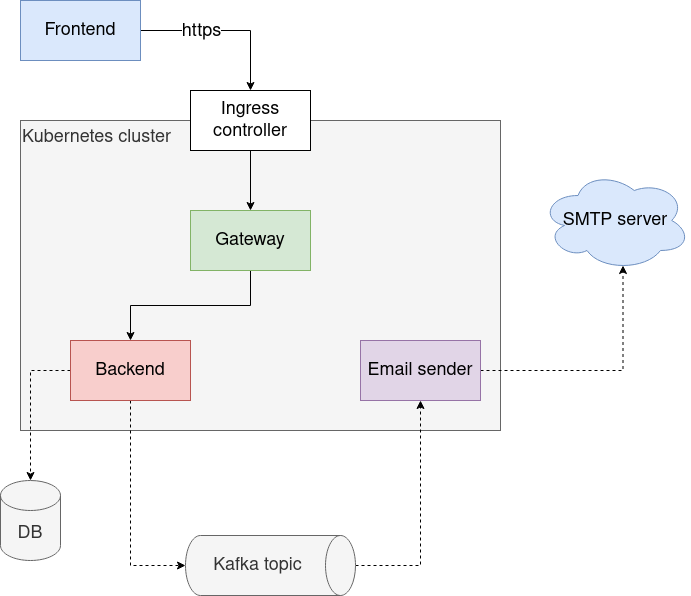

The diagram above was exported from draw.io. Its source (the exported page's mxGraphModel, read from the mxfile embedded in the PNG):
<mxGraphModel dx="1422" dy="743" grid="1" gridSize="10" guides="1" tooltips="1" connect="1" arrows="1" fold="1" page="1" pageScale="1" pageWidth="827" pageHeight="1169" math="0" shadow="0">
  <root>
    <mxCell id="0" />
    <mxCell id="1" parent="0" />
    <mxCell id="suKrXPUa7lFZ5bk5z25j-6" value="Kubernetes cluster" style="rounded=0;whiteSpace=wrap;html=1;fontSize=18;align=left;verticalAlign=top;fillColor=#f5f5f5;strokeColor=#666666;fontColor=#333333;" vertex="1" parent="1">
      <mxGeometry x="110" y="150" width="480" height="310" as="geometry" />
    </mxCell>
    <mxCell id="suKrXPUa7lFZ5bk5z25j-5" style="edgeStyle=orthogonalEdgeStyle;rounded=0;orthogonalLoop=1;jettySize=auto;html=1;entryX=0.5;entryY=0;entryDx=0;entryDy=0;fontSize=18;" edge="1" parent="1" source="suKrXPUa7lFZ5bk5z25j-3" target="suKrXPUa7lFZ5bk5z25j-4">
      <mxGeometry relative="1" as="geometry" />
    </mxCell>
    <mxCell id="suKrXPUa7lFZ5bk5z25j-3" value="Gateway" style="rounded=0;whiteSpace=wrap;html=1;fontSize=18;align=center;verticalAlign=middle;fillColor=#d5e8d4;strokeColor=#82b366;" vertex="1" parent="1">
      <mxGeometry x="280" y="240" width="120" height="60" as="geometry" />
    </mxCell>
    <mxCell id="suKrXPUa7lFZ5bk5z25j-13" style="edgeStyle=orthogonalEdgeStyle;rounded=0;orthogonalLoop=1;jettySize=auto;html=1;entryX=0.5;entryY=1;entryDx=0;entryDy=0;entryPerimeter=0;fontSize=18;dashed=1;" edge="1" parent="1" source="suKrXPUa7lFZ5bk5z25j-4" target="suKrXPUa7lFZ5bk5z25j-12">
      <mxGeometry relative="1" as="geometry" />
    </mxCell>
    <mxCell id="suKrXPUa7lFZ5bk5z25j-15" style="edgeStyle=orthogonalEdgeStyle;rounded=0;orthogonalLoop=1;jettySize=auto;html=1;entryX=0.5;entryY=0;entryDx=0;entryDy=0;entryPerimeter=0;dashed=1;fontSize=18;" edge="1" parent="1" source="suKrXPUa7lFZ5bk5z25j-4" target="suKrXPUa7lFZ5bk5z25j-14">
      <mxGeometry relative="1" as="geometry" />
    </mxCell>
    <mxCell id="suKrXPUa7lFZ5bk5z25j-4" value="Backend" style="rounded=0;whiteSpace=wrap;html=1;fontSize=18;align=center;verticalAlign=middle;fillColor=#f8cecc;strokeColor=#b85450;" vertex="1" parent="1">
      <mxGeometry x="160" y="370" width="120" height="60" as="geometry" />
    </mxCell>
    <mxCell id="suKrXPUa7lFZ5bk5z25j-8" style="edgeStyle=orthogonalEdgeStyle;rounded=0;orthogonalLoop=1;jettySize=auto;html=1;fontSize=18;" edge="1" parent="1" source="suKrXPUa7lFZ5bk5z25j-7" target="suKrXPUa7lFZ5bk5z25j-3">
      <mxGeometry relative="1" as="geometry" />
    </mxCell>
    <mxCell id="suKrXPUa7lFZ5bk5z25j-7" value="Ingress controller" style="rounded=0;whiteSpace=wrap;html=1;fontSize=18;align=center;verticalAlign=middle;" vertex="1" parent="1">
      <mxGeometry x="280" y="120" width="120" height="60" as="geometry" />
    </mxCell>
    <mxCell id="suKrXPUa7lFZ5bk5z25j-10" style="edgeStyle=orthogonalEdgeStyle;rounded=0;orthogonalLoop=1;jettySize=auto;html=1;entryX=0.5;entryY=0;entryDx=0;entryDy=0;fontSize=18;" edge="1" parent="1" source="suKrXPUa7lFZ5bk5z25j-9" target="suKrXPUa7lFZ5bk5z25j-7">
      <mxGeometry relative="1" as="geometry" />
    </mxCell>
    <mxCell id="suKrXPUa7lFZ5bk5z25j-11" value="https" style="edgeLabel;html=1;align=center;verticalAlign=middle;resizable=0;points=[];fontSize=18;" vertex="1" connectable="0" parent="suKrXPUa7lFZ5bk5z25j-10">
      <mxGeometry x="-0.0588" y="2" relative="1" as="geometry">
        <mxPoint x="-20" y="2" as="offset" />
      </mxGeometry>
    </mxCell>
    <mxCell id="suKrXPUa7lFZ5bk5z25j-9" value="Frontend" style="rounded=0;whiteSpace=wrap;html=1;fontSize=18;align=center;verticalAlign=middle;fillColor=#dae8fc;strokeColor=#6c8ebf;" vertex="1" parent="1">
      <mxGeometry x="110" y="30" width="120" height="60" as="geometry" />
    </mxCell>
    <mxCell id="suKrXPUa7lFZ5bk5z25j-18" style="edgeStyle=orthogonalEdgeStyle;rounded=0;orthogonalLoop=1;jettySize=auto;html=1;dashed=1;fontSize=18;" edge="1" parent="1" source="suKrXPUa7lFZ5bk5z25j-12" target="suKrXPUa7lFZ5bk5z25j-17">
      <mxGeometry relative="1" as="geometry" />
    </mxCell>
    <mxCell id="suKrXPUa7lFZ5bk5z25j-12" value="Kafka topic" style="shape=cylinder3;whiteSpace=wrap;html=1;boundedLbl=1;backgroundOutline=1;size=15;fontSize=18;align=center;verticalAlign=middle;rotation=90;horizontal=0;fillColor=#f5f5f5;strokeColor=#666666;fontColor=#333333;" vertex="1" parent="1">
      <mxGeometry x="330" y="510" width="60" height="170" as="geometry" />
    </mxCell>
    <mxCell id="suKrXPUa7lFZ5bk5z25j-14" value="DB" style="shape=cylinder3;whiteSpace=wrap;html=1;boundedLbl=1;backgroundOutline=1;size=15;fontSize=18;align=center;verticalAlign=middle;fillColor=#f5f5f5;strokeColor=#666666;fontColor=#333333;" vertex="1" parent="1">
      <mxGeometry x="90" y="510" width="60" height="80" as="geometry" />
    </mxCell>
    <mxCell id="suKrXPUa7lFZ5bk5z25j-20" style="edgeStyle=orthogonalEdgeStyle;rounded=0;orthogonalLoop=1;jettySize=auto;html=1;entryX=0.55;entryY=0.95;entryDx=0;entryDy=0;entryPerimeter=0;dashed=1;fontSize=18;" edge="1" parent="1" source="suKrXPUa7lFZ5bk5z25j-17" target="suKrXPUa7lFZ5bk5z25j-19">
      <mxGeometry relative="1" as="geometry" />
    </mxCell>
    <mxCell id="suKrXPUa7lFZ5bk5z25j-17" value="Email sender" style="rounded=0;whiteSpace=wrap;html=1;fontSize=18;align=center;verticalAlign=middle;fillColor=#e1d5e7;strokeColor=#9673a6;" vertex="1" parent="1">
      <mxGeometry x="450" y="370" width="120" height="60" as="geometry" />
    </mxCell>
    <mxCell id="suKrXPUa7lFZ5bk5z25j-19" value="SMTP server" style="ellipse;shape=cloud;whiteSpace=wrap;html=1;fontSize=18;align=center;verticalAlign=middle;fillColor=#dae8fc;strokeColor=#6c8ebf;" vertex="1" parent="1">
      <mxGeometry x="630" y="200" width="150" height="100" as="geometry" />
    </mxCell>
  </root>
</mxGraphModel>